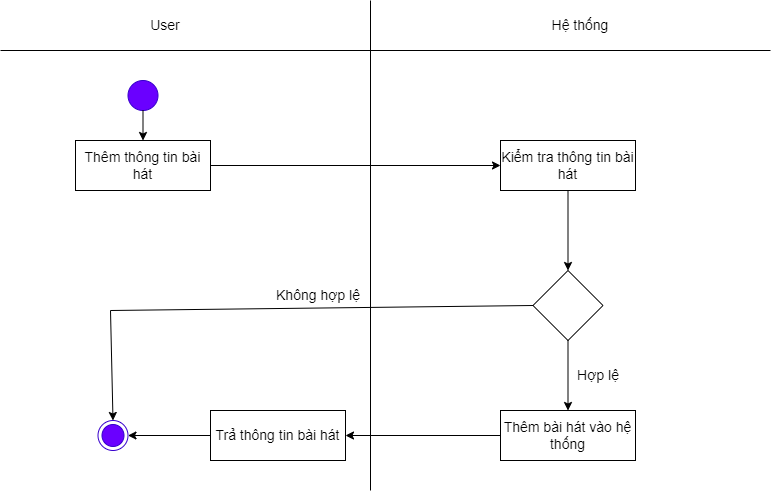

The diagram above was exported from draw.io. Its source (the exported page's mxGraphModel, read from the mxfile embedded in the PNG):
<mxGraphModel dx="870" dy="426" grid="1" gridSize="10" guides="1" tooltips="1" connect="1" arrows="1" fold="1" page="1" pageScale="1" pageWidth="827" pageHeight="1169" math="0" shadow="0">
  <root>
    <mxCell id="0" />
    <mxCell id="1" parent="0" />
    <mxCell id="WJnGHB5ZMJoKJsTduPuK-1" value="" style="endArrow=none;html=1;rounded=0;fontSize=14;" parent="1" edge="1">
      <mxGeometry width="50" height="50" relative="1" as="geometry">
        <mxPoint x="400" y="520" as="sourcePoint" />
        <mxPoint x="400" y="30" as="targetPoint" />
      </mxGeometry>
    </mxCell>
    <mxCell id="WJnGHB5ZMJoKJsTduPuK-2" value="Hệ thống" style="text;html=1;strokeColor=none;fillColor=none;align=center;verticalAlign=middle;whiteSpace=wrap;rounded=0;fontSize=14;" parent="1" vertex="1">
      <mxGeometry x="580" y="40" width="60" height="30" as="geometry" />
    </mxCell>
    <mxCell id="WJnGHB5ZMJoKJsTduPuK-3" value="User" style="text;html=1;strokeColor=none;fillColor=none;align=center;verticalAlign=middle;whiteSpace=wrap;rounded=0;fontSize=14;" parent="1" vertex="1">
      <mxGeometry x="130" y="40" width="130" height="30" as="geometry" />
    </mxCell>
    <mxCell id="WJnGHB5ZMJoKJsTduPuK-4" value="" style="ellipse;html=1;shape=endState;fillColor=#6a00ff;strokeColor=#3700CC;fontColor=#ffffff;fontSize=14;" parent="1" vertex="1">
      <mxGeometry x="127.5" y="450" width="30" height="30" as="geometry" />
    </mxCell>
    <mxCell id="WJnGHB5ZMJoKJsTduPuK-5" value="" style="ellipse;whiteSpace=wrap;html=1;aspect=fixed;fillColor=#6a00ff;fontColor=#ffffff;strokeColor=#3700CC;fontSize=14;" parent="1" vertex="1">
      <mxGeometry x="157.5" y="110" width="30" height="30" as="geometry" />
    </mxCell>
    <mxCell id="WJnGHB5ZMJoKJsTduPuK-6" value="Thêm thông tin bài hát" style="rounded=0;whiteSpace=wrap;html=1;fillColor=#e3c800;fontColor=#000000;strokeColor=#B09500;fontSize=14;" parent="1" vertex="1">
      <mxGeometry x="105" y="170" width="135" height="50" as="geometry" />
    </mxCell>
    <mxCell id="WJnGHB5ZMJoKJsTduPuK-7" value="Kiểm tra thông tin bài hát" style="rounded=0;whiteSpace=wrap;html=1;fillColor=#e3c800;fontColor=#000000;strokeColor=#B09500;fontSize=14;" parent="1" vertex="1">
      <mxGeometry x="530" y="170" width="135" height="50" as="geometry" />
    </mxCell>
    <mxCell id="WJnGHB5ZMJoKJsTduPuK-8" value="" style="rhombus;whiteSpace=wrap;html=1;fontSize=14;" parent="1" vertex="1">
      <mxGeometry x="562.5" y="300" width="70" height="70" as="geometry" />
    </mxCell>
    <mxCell id="WJnGHB5ZMJoKJsTduPuK-10" value="" style="endArrow=classic;html=1;rounded=0;exitX=0.5;exitY=1;exitDx=0;exitDy=0;entryX=0.5;entryY=0;entryDx=0;entryDy=0;fontSize=14;" parent="1" source="WJnGHB5ZMJoKJsTduPuK-7" target="WJnGHB5ZMJoKJsTduPuK-8" edge="1">
      <mxGeometry width="50" height="50" relative="1" as="geometry">
        <mxPoint x="390" y="310" as="sourcePoint" />
        <mxPoint x="440" y="260" as="targetPoint" />
      </mxGeometry>
    </mxCell>
    <mxCell id="WJnGHB5ZMJoKJsTduPuK-12" value="" style="endArrow=classic;html=1;rounded=0;exitX=0;exitY=0.5;exitDx=0;exitDy=0;entryX=1;entryY=0.5;entryDx=0;entryDy=0;fontSize=14;" parent="1" source="WJnGHB5ZMJoKJsTduPuK-40" target="WJnGHB5ZMJoKJsTduPuK-4" edge="1">
      <mxGeometry width="50" height="50" relative="1" as="geometry">
        <mxPoint x="390" y="310" as="sourcePoint" />
        <mxPoint x="240" y="345" as="targetPoint" />
      </mxGeometry>
    </mxCell>
    <mxCell id="WJnGHB5ZMJoKJsTduPuK-14" value="Không hợp lệ" style="text;html=1;strokeColor=none;fillColor=none;align=center;verticalAlign=middle;whiteSpace=wrap;rounded=0;fontSize=14;" parent="1" vertex="1">
      <mxGeometry x="300" y="300" width="96" height="50" as="geometry" />
    </mxCell>
    <mxCell id="WJnGHB5ZMJoKJsTduPuK-15" value="" style="endArrow=classic;html=1;rounded=0;exitX=0.5;exitY=1;exitDx=0;exitDy=0;entryX=0.5;entryY=0;entryDx=0;entryDy=0;fontSize=14;" parent="1" source="WJnGHB5ZMJoKJsTduPuK-5" target="WJnGHB5ZMJoKJsTduPuK-6" edge="1">
      <mxGeometry width="50" height="50" relative="1" as="geometry">
        <mxPoint x="390" y="310" as="sourcePoint" />
        <mxPoint x="440" y="260" as="targetPoint" />
      </mxGeometry>
    </mxCell>
    <mxCell id="WJnGHB5ZMJoKJsTduPuK-27" value="" style="endArrow=none;html=1;rounded=0;fontSize=14;" parent="1" edge="1">
      <mxGeometry width="50" height="50" relative="1" as="geometry">
        <mxPoint x="30" y="80" as="sourcePoint" />
        <mxPoint x="800" y="80" as="targetPoint" />
      </mxGeometry>
    </mxCell>
    <mxCell id="WJnGHB5ZMJoKJsTduPuK-32" value="" style="endArrow=classic;html=1;rounded=0;exitX=1;exitY=0.5;exitDx=0;exitDy=0;entryX=0;entryY=0.5;entryDx=0;entryDy=0;fontSize=14;" parent="1" source="WJnGHB5ZMJoKJsTduPuK-6" target="WJnGHB5ZMJoKJsTduPuK-7" edge="1">
      <mxGeometry width="50" height="50" relative="1" as="geometry">
        <mxPoint x="390" y="320" as="sourcePoint" />
        <mxPoint x="440" y="270" as="targetPoint" />
      </mxGeometry>
    </mxCell>
    <mxCell id="WJnGHB5ZMJoKJsTduPuK-35" value="" style="endArrow=classic;html=1;rounded=0;exitX=0.5;exitY=1;exitDx=0;exitDy=0;entryX=0.5;entryY=0;entryDx=0;entryDy=0;fontSize=14;" parent="1" source="WJnGHB5ZMJoKJsTduPuK-8" target="WJnGHB5ZMJoKJsTduPuK-38" edge="1">
      <mxGeometry width="50" height="50" relative="1" as="geometry">
        <mxPoint x="390" y="320" as="sourcePoint" />
        <mxPoint x="440" y="270" as="targetPoint" />
      </mxGeometry>
    </mxCell>
    <mxCell id="WJnGHB5ZMJoKJsTduPuK-37" value="Hợp lệ" style="text;html=1;strokeColor=none;fillColor=none;align=center;verticalAlign=middle;whiteSpace=wrap;rounded=0;fontSize=14;" parent="1" vertex="1">
      <mxGeometry x="580" y="380" width="96" height="50" as="geometry" />
    </mxCell>
    <mxCell id="WJnGHB5ZMJoKJsTduPuK-38" value="Thêm bài hát vào hệ thống" style="rounded=0;whiteSpace=wrap;html=1;fontSize=14;" parent="1" vertex="1">
      <mxGeometry x="530" y="440" width="135" height="50" as="geometry" />
    </mxCell>
    <mxCell id="WJnGHB5ZMJoKJsTduPuK-39" value="" style="endArrow=classic;html=1;rounded=0;exitX=0;exitY=0.5;exitDx=0;exitDy=0;entryX=1;entryY=0.5;entryDx=0;entryDy=0;fontSize=14;" parent="1" source="WJnGHB5ZMJoKJsTduPuK-38" target="WJnGHB5ZMJoKJsTduPuK-40" edge="1">
      <mxGeometry width="50" height="50" relative="1" as="geometry">
        <mxPoint x="390" y="350" as="sourcePoint" />
        <mxPoint x="350" y="460" as="targetPoint" />
      </mxGeometry>
    </mxCell>
    <mxCell id="WJnGHB5ZMJoKJsTduPuK-40" value="Trả thông tin bài hát" style="rounded=0;whiteSpace=wrap;html=1;fontSize=14;" parent="1" vertex="1">
      <mxGeometry x="240" y="440" width="135" height="50" as="geometry" />
    </mxCell>
    <mxCell id="WJnGHB5ZMJoKJsTduPuK-41" value="" style="endArrow=none;html=1;rounded=0;entryX=0;entryY=0.5;entryDx=0;entryDy=0;fontSize=14;" parent="1" target="WJnGHB5ZMJoKJsTduPuK-8" edge="1">
      <mxGeometry width="50" height="50" relative="1" as="geometry">
        <mxPoint x="140" y="340" as="sourcePoint" />
        <mxPoint x="440" y="420" as="targetPoint" />
      </mxGeometry>
    </mxCell>
    <mxCell id="WJnGHB5ZMJoKJsTduPuK-42" value="" style="endArrow=classic;html=1;rounded=0;entryX=0.5;entryY=0;entryDx=0;entryDy=0;fontSize=14;" parent="1" target="WJnGHB5ZMJoKJsTduPuK-4" edge="1">
      <mxGeometry width="50" height="50" relative="1" as="geometry">
        <mxPoint x="140" y="340" as="sourcePoint" />
        <mxPoint x="440" y="420" as="targetPoint" />
      </mxGeometry>
    </mxCell>
    <mxCell id="3wVx_OBz07MyIyWOy0ZG-1" value="Thêm thông tin bài hát" style="rounded=0;whiteSpace=wrap;html=1;fontSize=14;" vertex="1" parent="1">
      <mxGeometry x="105" y="170" width="135" height="50" as="geometry" />
    </mxCell>
    <mxCell id="3wVx_OBz07MyIyWOy0ZG-2" value="Kiểm tra thông tin bài hát" style="rounded=0;whiteSpace=wrap;html=1;fontSize=14;" vertex="1" parent="1">
      <mxGeometry x="530" y="170" width="135" height="50" as="geometry" />
    </mxCell>
  </root>
</mxGraphModel>